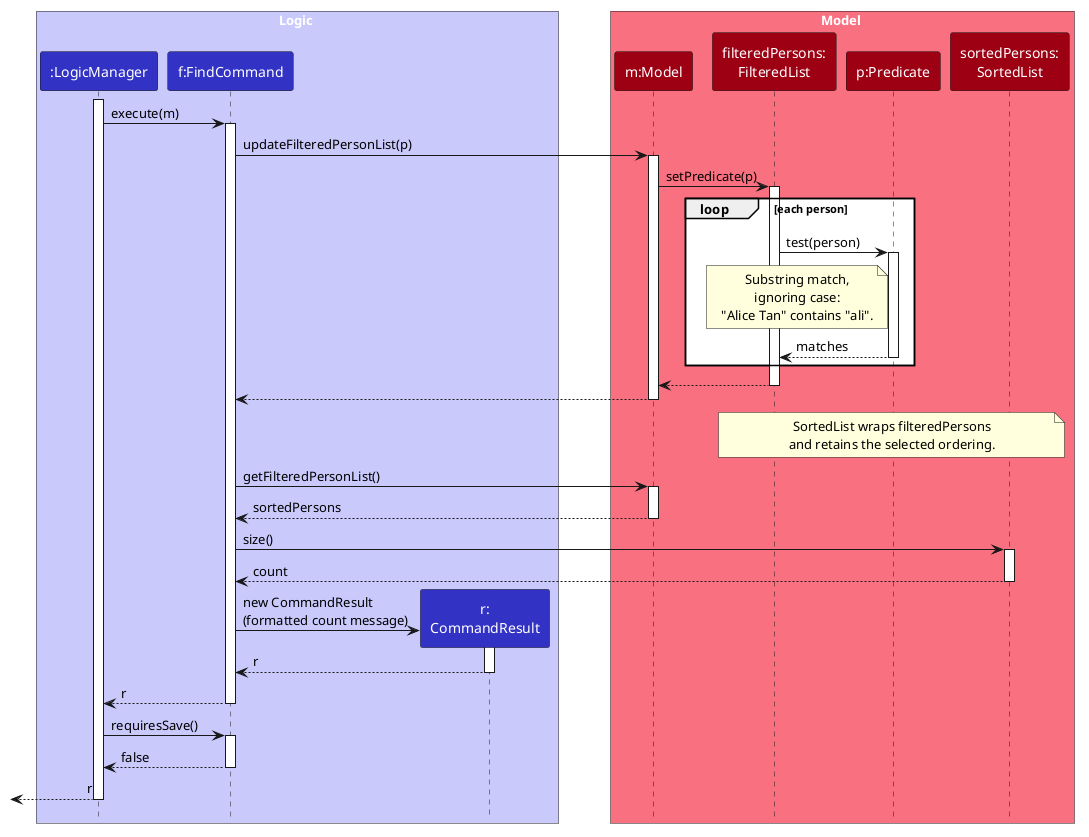

The diagram above was rendered by PlantUML. Its source (embedded in the PNG):
@startuml
!include style.puml
skinparam ArrowFontStyle plain
skinparam sequenceMessageAlign left
skinparam BoxPadding 20

box Logic LOGIC_COLOR_T1
participant ":LogicManager" as LogicManager LOGIC_COLOR
participant "f:FindCommand" as FindCommand LOGIC_COLOR
participant "r:\nCommandResult" as CommandResult LOGIC_COLOR
end box

box Model MODEL_COLOR_T1
participant "m:Model" as Model MODEL_COLOR
participant "filteredPersons:\nFilteredList" as FilteredList MODEL_COLOR
participant "p:Predicate" as Predicate MODEL_COLOR
participant "sortedPersons:\nSortedList" as SortedList MODEL_COLOR
end box

activate LogicManager
LogicManager -> FindCommand : execute(m)
activate FindCommand
FindCommand -> Model : updateFilteredPersonList(p)
activate Model
Model -> FilteredList : setPredicate(p)
activate FilteredList
loop each person
    FilteredList -> Predicate : test(person)
    activate Predicate
    note left of Predicate
    Substring match,
    ignoring case:
    "Alice Tan" contains "ali".
    end note
    Predicate --> FilteredList : matches
    deactivate Predicate
end
FilteredList --> Model
deactivate FilteredList
Model --> FindCommand
deactivate Model

note over FilteredList, SortedList
SortedList wraps filteredPersons
and retains the selected ordering.
end note

FindCommand -> Model : getFilteredPersonList()
activate Model
Model --> FindCommand : sortedPersons
deactivate Model
FindCommand -> SortedList : size()
activate SortedList
SortedList --> FindCommand : count
deactivate SortedList

create CommandResult
FindCommand -> CommandResult : new CommandResult\n(formatted count message)
activate CommandResult
CommandResult --> FindCommand : r
deactivate CommandResult
FindCommand --> LogicManager : r
deactivate FindCommand
LogicManager -> FindCommand : requiresSave()
activate FindCommand
FindCommand --> LogicManager : false
deactivate FindCommand
[<-- LogicManager : r
deactivate LogicManager
@enduml